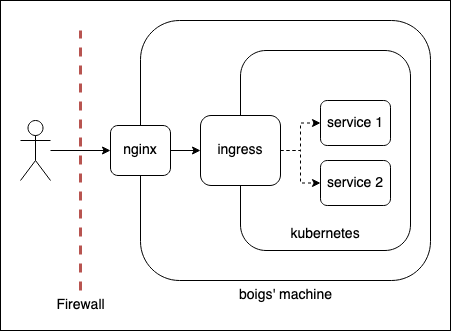

The diagram above was exported from draw.io. Its source (the exported page's mxGraphModel, read from the mxfile embedded in the PNG):
<mxGraphModel dx="1078" dy="724" grid="1" gridSize="10" guides="1" tooltips="1" connect="1" arrows="1" fold="1" page="1" pageScale="1" pageWidth="827" pageHeight="1169" math="0" shadow="0">
  <root>
    <mxCell id="0" />
    <mxCell id="1" parent="0" />
    <mxCell id="0mGGz-Txc2dblMr2IItd-21" value="" style="rounded=0;whiteSpace=wrap;html=1;" vertex="1" parent="1">
      <mxGeometry x="150" y="210" width="450" height="330" as="geometry" />
    </mxCell>
    <mxCell id="0mGGz-Txc2dblMr2IItd-9" style="edgeStyle=orthogonalEdgeStyle;rounded=0;orthogonalLoop=1;jettySize=auto;html=1;entryX=0;entryY=0.5;entryDx=0;entryDy=0;" edge="1" parent="1" source="0mGGz-Txc2dblMr2IItd-1" target="0mGGz-Txc2dblMr2IItd-7">
      <mxGeometry relative="1" as="geometry" />
    </mxCell>
    <mxCell id="0mGGz-Txc2dblMr2IItd-1" value="" style="shape=umlActor;verticalLabelPosition=bottom;verticalAlign=top;html=1;outlineConnect=0;" vertex="1" parent="1">
      <mxGeometry x="170" y="330" width="30" height="60" as="geometry" />
    </mxCell>
    <mxCell id="0mGGz-Txc2dblMr2IItd-4" value="&lt;font style=&quot;font-size: 14px;&quot;&gt;Firewall&lt;/font&gt;" style="endArrow=none;dashed=1;html=1;rounded=0;strokeWidth=3;fillColor=#f8cecc;strokeColor=#b85450;" edge="1" parent="1">
      <mxGeometry x="-1" y="-15" width="50" height="50" relative="1" as="geometry">
        <mxPoint x="230" y="500" as="sourcePoint" />
        <mxPoint x="230" y="240" as="targetPoint" />
        <mxPoint x="-15" y="15" as="offset" />
      </mxGeometry>
    </mxCell>
    <mxCell id="0mGGz-Txc2dblMr2IItd-2" value="" style="rounded=1;whiteSpace=wrap;html=1;" vertex="1" parent="1">
      <mxGeometry x="290" y="230" width="290" height="260" as="geometry" />
    </mxCell>
    <mxCell id="0mGGz-Txc2dblMr2IItd-3" value="&lt;font style=&quot;font-size: 14px;&quot;&gt;boigs' machine&lt;/font&gt;" style="text;html=1;strokeColor=none;fillColor=none;align=center;verticalAlign=middle;whiteSpace=wrap;rounded=0;" vertex="1" parent="1">
      <mxGeometry x="382.5" y="490" width="105" height="30" as="geometry" />
    </mxCell>
    <mxCell id="0mGGz-Txc2dblMr2IItd-18" value="" style="rounded=1;whiteSpace=wrap;html=1;" vertex="1" parent="1">
      <mxGeometry x="390" y="260" width="170" height="200" as="geometry" />
    </mxCell>
    <mxCell id="0mGGz-Txc2dblMr2IItd-16" style="edgeStyle=orthogonalEdgeStyle;rounded=0;orthogonalLoop=1;jettySize=auto;html=1;dashed=1;" edge="1" parent="1" source="0mGGz-Txc2dblMr2IItd-10" target="0mGGz-Txc2dblMr2IItd-11">
      <mxGeometry relative="1" as="geometry" />
    </mxCell>
    <mxCell id="0mGGz-Txc2dblMr2IItd-17" style="edgeStyle=orthogonalEdgeStyle;rounded=0;orthogonalLoop=1;jettySize=auto;html=1;exitX=1;exitY=0.5;exitDx=0;exitDy=0;dashed=1;" edge="1" parent="1" source="0mGGz-Txc2dblMr2IItd-10" target="0mGGz-Txc2dblMr2IItd-12">
      <mxGeometry relative="1" as="geometry" />
    </mxCell>
    <mxCell id="0mGGz-Txc2dblMr2IItd-10" value="ingress" style="rounded=1;whiteSpace=wrap;html=1;fontSize=14;" vertex="1" parent="1">
      <mxGeometry x="350" y="325" width="80" height="70" as="geometry" />
    </mxCell>
    <mxCell id="0mGGz-Txc2dblMr2IItd-11" value="service 1" style="rounded=1;whiteSpace=wrap;html=1;fontSize=14;" vertex="1" parent="1">
      <mxGeometry x="470" y="310" width="70" height="45" as="geometry" />
    </mxCell>
    <mxCell id="0mGGz-Txc2dblMr2IItd-12" value="service 2" style="rounded=1;whiteSpace=wrap;html=1;fontSize=14;" vertex="1" parent="1">
      <mxGeometry x="470" y="370" width="70" height="45" as="geometry" />
    </mxCell>
    <mxCell id="0mGGz-Txc2dblMr2IItd-7" value="nginx" style="rounded=1;whiteSpace=wrap;html=1;fontSize=14;" vertex="1" parent="1">
      <mxGeometry x="260" y="335" width="60" height="50" as="geometry" />
    </mxCell>
    <mxCell id="0mGGz-Txc2dblMr2IItd-13" style="edgeStyle=orthogonalEdgeStyle;rounded=0;orthogonalLoop=1;jettySize=auto;html=1;exitX=1;exitY=0.5;exitDx=0;exitDy=0;entryX=0;entryY=0.5;entryDx=0;entryDy=0;" edge="1" parent="1" source="0mGGz-Txc2dblMr2IItd-7" target="0mGGz-Txc2dblMr2IItd-10">
      <mxGeometry relative="1" as="geometry" />
    </mxCell>
    <mxCell id="0mGGz-Txc2dblMr2IItd-19" value="kubernetes" style="text;html=1;strokeColor=none;fillColor=none;align=center;verticalAlign=middle;whiteSpace=wrap;rounded=0;fontSize=14;" vertex="1" parent="1">
      <mxGeometry x="445" y="429" width="60" height="30" as="geometry" />
    </mxCell>
  </root>
</mxGraphModel>